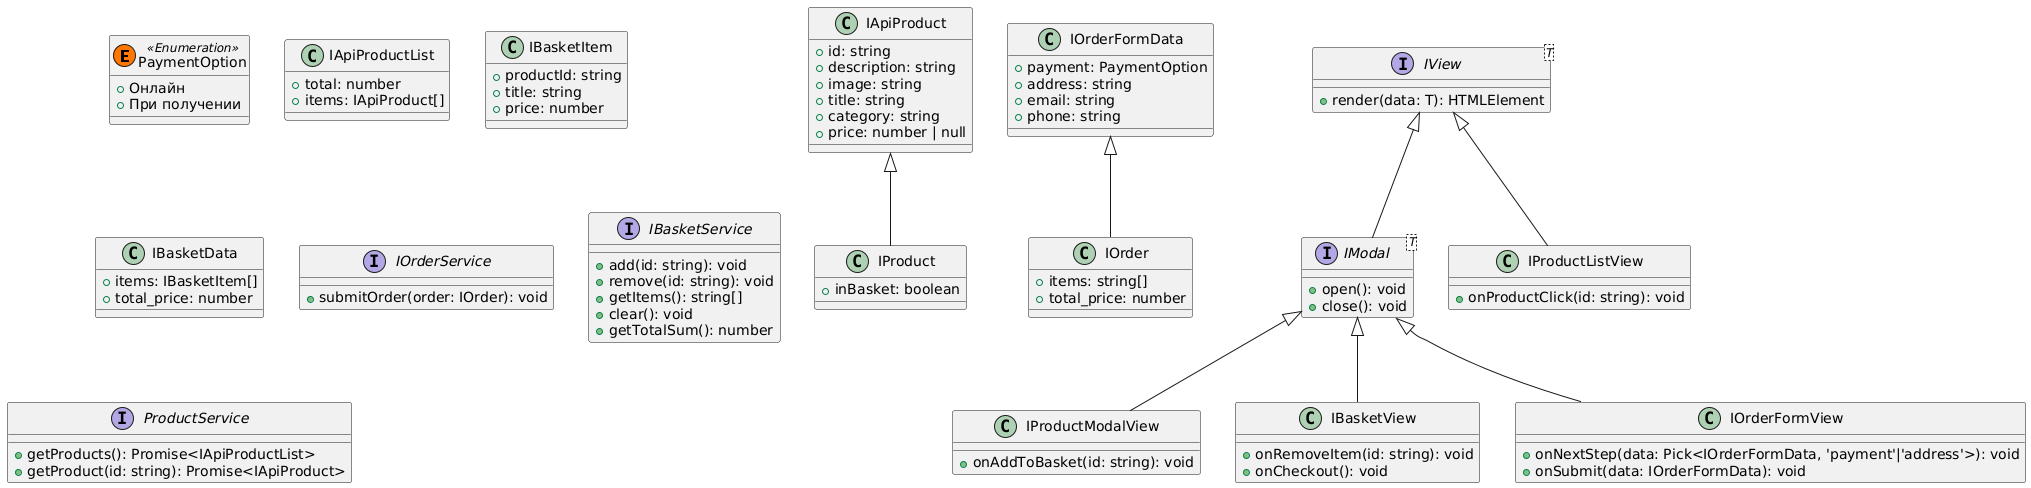

The diagram above was rendered by PlantUML. Its source (embedded in the PNG):
@startuml
' === Базовые типы ===
class PaymentOption << (E,#FF7700) Enumeration >> {
  + Онлайн
  + При получении
}

' === API модели ===
class IApiProduct {
  + id: string
  + description: string
  + image: string
  + title: string
  + category: string
  + price: number | null
}

class IApiProductList {
  + total: number
  + items: IApiProduct[]
}

' === Модели приложения ===
class IProduct {
  + inBasket: boolean
}
IApiProduct <|-- IProduct

class IOrderFormData {
  + payment: PaymentOption
  + address: string
  + email: string
  + phone: string
}

class IBasketItem {
  + productId: string
  + title: string
  + price: number
}

class IBasketData {
  + items: IBasketItem[]
  + total_price: number
}

class IOrder {
  + items: string[]
  + total_price: number
}
IOrderFormData <|-- IOrder

' === Сервисы ===
interface IOrderService {
  + submitOrder(order: IOrder): void
}

interface IBasketService {
  + add(id: string): void
  + remove(id: string): void
  + getItems(): string[]
  + clear(): void
  + getTotalSum(): number
}

interface ProductService {
  + getProducts(): Promise<IApiProductList>
  + getProduct(id: string): Promise<IApiProduct>
}

' === View-компоненты ===
interface IView<T> {
  + render(data: T): HTMLElement
}

interface IModal<T> {
  + open(): void
  + close(): void
}
IView <|-- IModal

class IProductListView {
  + onProductClick(id: string): void
}
IView <|-- IProductListView

class IProductModalView {
  + onAddToBasket(id: string): void
}
IModal <|-- IProductModalView

class IBasketView {
  + onRemoveItem(id: string): void
  + onCheckout(): void
}
IModal <|-- IBasketView

class IOrderFormView {
  + onNextStep(data: Pick<IOrderFormData, 'payment'|'address'>): void
  + onSubmit(data: IOrderFormData): void
}
IModal <|-- IOrderFormView
@enduml